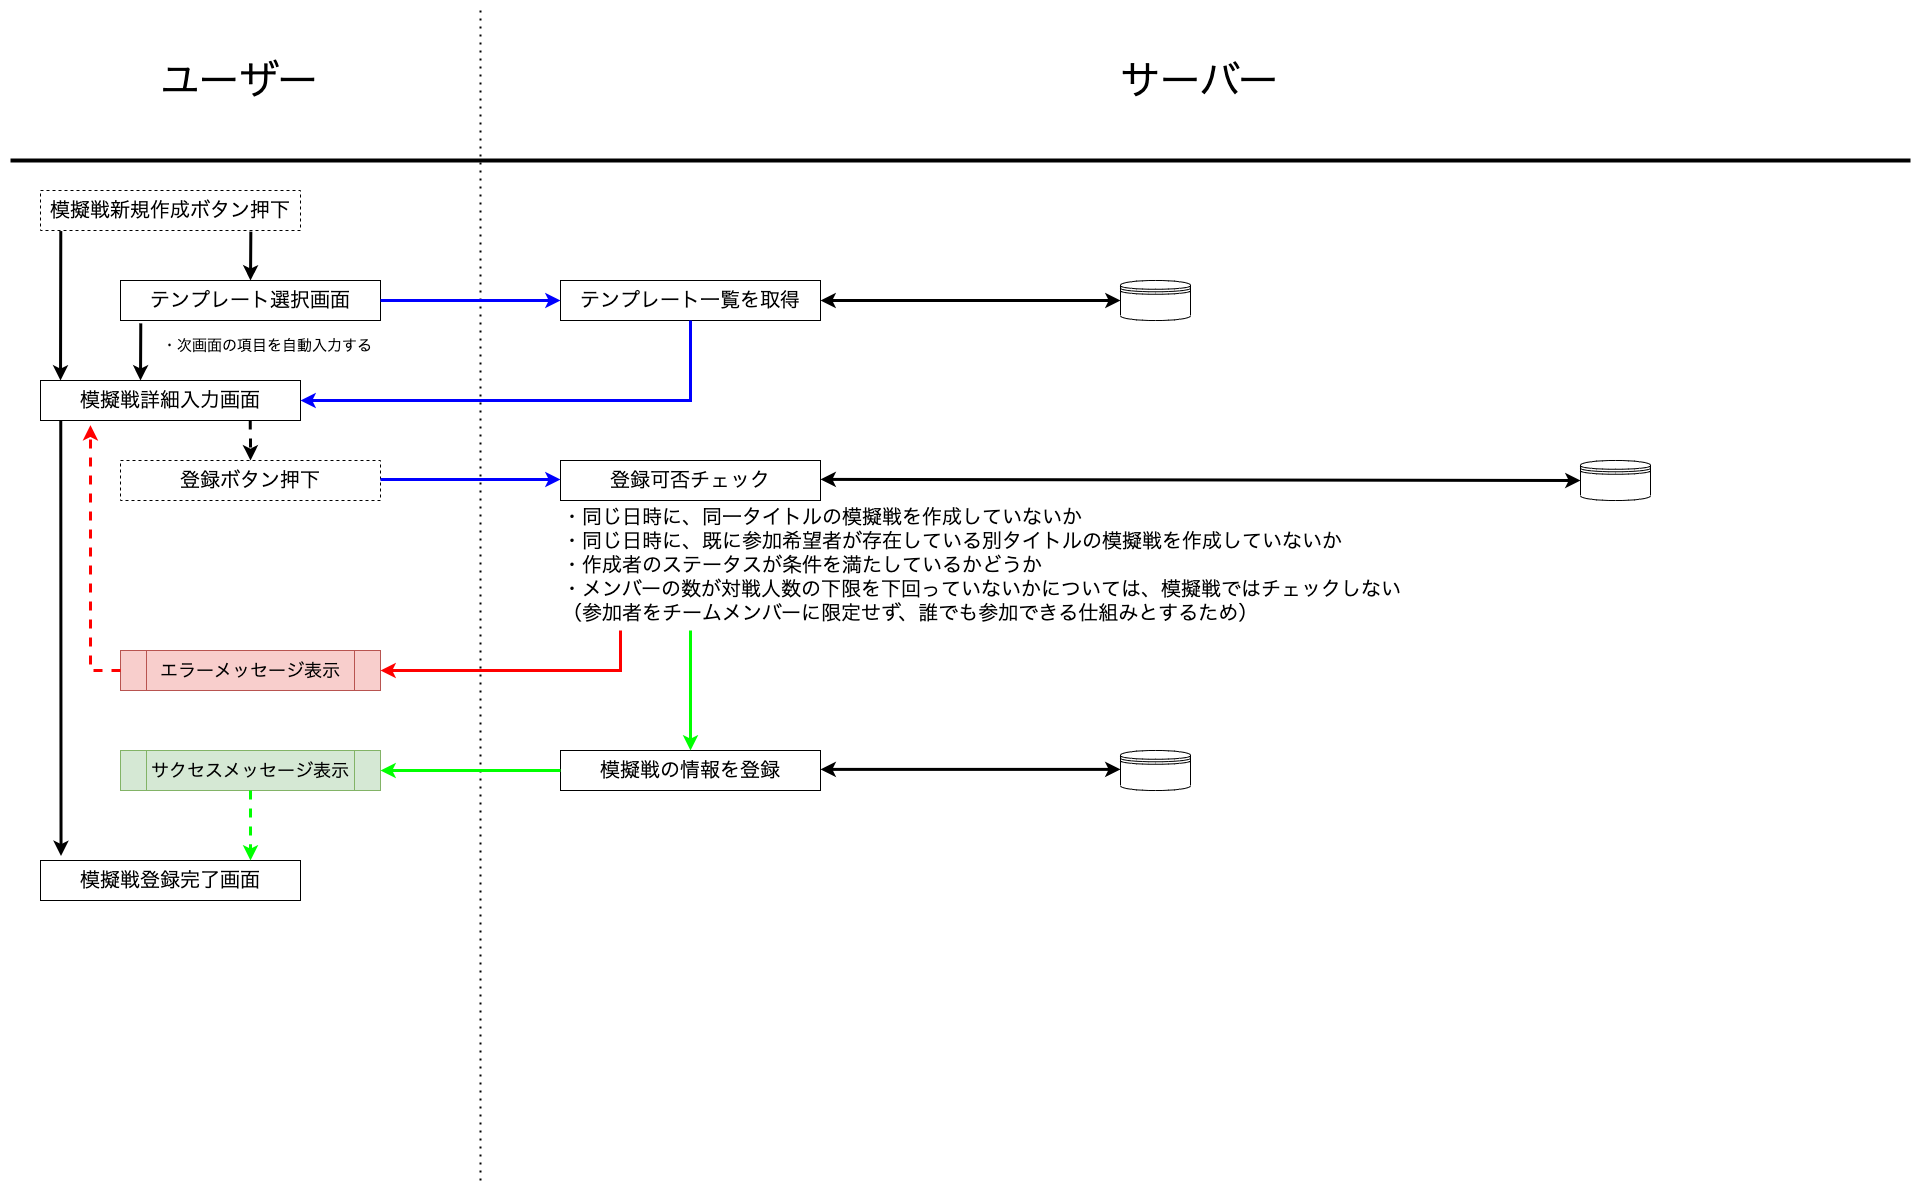

The diagram above was exported from draw.io. Its source (the exported page's mxGraphModel, read from the mxfile embedded in the PNG):
<mxGraphModel dx="976" dy="635" grid="1" gridSize="10" guides="1" tooltips="1" connect="1" arrows="1" fold="1" page="1" pageScale="1" pageWidth="1920" pageHeight="1200" background="none" math="0" shadow="0">
  <root>
    <mxCell id="irrqL4z2XPsDJClaLvtr-0" />
    <mxCell id="irrqL4z2XPsDJClaLvtr-1" parent="irrqL4z2XPsDJClaLvtr-0" />
    <mxCell id="irrqL4z2XPsDJClaLvtr-2" value="" style="endArrow=none;html=1;rounded=0;strokeWidth=4;" parent="irrqL4z2XPsDJClaLvtr-1" edge="1">
      <mxGeometry width="50" height="50" relative="1" as="geometry">
        <mxPoint x="10" y="160" as="sourcePoint" />
        <mxPoint x="1910" y="160" as="targetPoint" />
      </mxGeometry>
    </mxCell>
    <mxCell id="irrqL4z2XPsDJClaLvtr-3" value="" style="endArrow=none;dashed=1;html=1;dashPattern=1 3;strokeWidth=2;rounded=0;" parent="irrqL4z2XPsDJClaLvtr-1" edge="1">
      <mxGeometry width="50" height="50" relative="1" as="geometry">
        <mxPoint x="480" y="1180" as="sourcePoint" />
        <mxPoint x="480" y="10" as="targetPoint" />
      </mxGeometry>
    </mxCell>
    <mxCell id="irrqL4z2XPsDJClaLvtr-4" value="ユーザー" style="text;html=1;strokeColor=none;fillColor=none;align=center;verticalAlign=middle;whiteSpace=wrap;rounded=0;fontSize=40;" parent="irrqL4z2XPsDJClaLvtr-1" vertex="1">
      <mxGeometry width="480" height="160" as="geometry" />
    </mxCell>
    <mxCell id="irrqL4z2XPsDJClaLvtr-5" value="サーバー" style="text;html=1;strokeColor=none;fillColor=none;align=center;verticalAlign=middle;whiteSpace=wrap;rounded=0;fontSize=40;" parent="irrqL4z2XPsDJClaLvtr-1" vertex="1">
      <mxGeometry x="480" width="1440" height="160" as="geometry" />
    </mxCell>
    <mxCell id="mdu_ElSYl2AkZXINtVK7-0" value="模擬戦新規作成ボタン押下" style="rounded=0;whiteSpace=wrap;html=1;fontSize=20;dashed=1;" parent="irrqL4z2XPsDJClaLvtr-1" vertex="1">
      <mxGeometry x="40" y="190" width="260" height="40" as="geometry" />
    </mxCell>
    <mxCell id="mdu_ElSYl2AkZXINtVK7-2" value="テンプレート選択画面" style="rounded=0;whiteSpace=wrap;html=1;fontSize=20;" parent="irrqL4z2XPsDJClaLvtr-1" vertex="1">
      <mxGeometry x="120" y="280" width="260" height="40" as="geometry" />
    </mxCell>
    <mxCell id="mdu_ElSYl2AkZXINtVK7-4" value="" style="endArrow=classic;html=1;rounded=0;fontSize=20;strokeColor=#000000;strokeWidth=3;entryX=0.5;entryY=0;entryDx=0;entryDy=0;exitX=0.809;exitY=1.029;exitDx=0;exitDy=0;exitPerimeter=0;" parent="irrqL4z2XPsDJClaLvtr-1" source="mdu_ElSYl2AkZXINtVK7-0" target="mdu_ElSYl2AkZXINtVK7-2" edge="1">
      <mxGeometry width="50" height="50" relative="1" as="geometry">
        <mxPoint x="330" y="190" as="sourcePoint" />
        <mxPoint x="550" y="290" as="targetPoint" />
      </mxGeometry>
    </mxCell>
    <mxCell id="mdu_ElSYl2AkZXINtVK7-5" value="模擬戦詳細入力画面" style="rounded=0;whiteSpace=wrap;html=1;fontSize=20;" parent="irrqL4z2XPsDJClaLvtr-1" vertex="1">
      <mxGeometry x="40" y="380" width="260" height="40" as="geometry" />
    </mxCell>
    <mxCell id="mdu_ElSYl2AkZXINtVK7-6" value="" style="endArrow=classic;html=1;rounded=0;fontSize=20;strokeColor=#000000;strokeWidth=3;entryX=0.077;entryY=0;entryDx=0;entryDy=0;entryPerimeter=0;exitX=0.078;exitY=1.014;exitDx=0;exitDy=0;exitPerimeter=0;" parent="irrqL4z2XPsDJClaLvtr-1" source="mdu_ElSYl2AkZXINtVK7-0" target="mdu_ElSYl2AkZXINtVK7-5" edge="1">
      <mxGeometry width="50" height="50" relative="1" as="geometry">
        <mxPoint x="380" y="230" as="sourcePoint" />
        <mxPoint x="540" y="420" as="targetPoint" />
      </mxGeometry>
    </mxCell>
    <mxCell id="mdu_ElSYl2AkZXINtVK7-7" value="" style="endArrow=classic;html=1;rounded=0;fontSize=20;strokeColor=#000000;strokeWidth=3;entryX=0.5;entryY=0;entryDx=0;entryDy=0;exitX=0.078;exitY=1.072;exitDx=0;exitDy=0;exitPerimeter=0;" parent="irrqL4z2XPsDJClaLvtr-1" source="mdu_ElSYl2AkZXINtVK7-2" edge="1">
      <mxGeometry width="50" height="50" relative="1" as="geometry">
        <mxPoint x="140.34" y="331.15999999999997" as="sourcePoint" />
        <mxPoint x="139.99999999999986" y="379.9999999999999" as="targetPoint" />
      </mxGeometry>
    </mxCell>
    <mxCell id="mdu_ElSYl2AkZXINtVK7-8" value="・次画面の項目を自動入力する" style="text;html=1;strokeColor=none;fillColor=none;align=left;verticalAlign=middle;whiteSpace=wrap;rounded=0;fontSize=15;" parent="irrqL4z2XPsDJClaLvtr-1" vertex="1">
      <mxGeometry x="160" y="330" width="330" height="30" as="geometry" />
    </mxCell>
    <mxCell id="mdu_ElSYl2AkZXINtVK7-9" value="テンプレート一覧を取得" style="rounded=0;whiteSpace=wrap;html=1;fontSize=20;" parent="irrqL4z2XPsDJClaLvtr-1" vertex="1">
      <mxGeometry x="560" y="280" width="260" height="40" as="geometry" />
    </mxCell>
    <mxCell id="mdu_ElSYl2AkZXINtVK7-10" value="" style="endArrow=classic;html=1;rounded=0;fontSize=15;strokeColor=#0000FF;strokeWidth=3;exitX=1;exitY=0.5;exitDx=0;exitDy=0;entryX=0;entryY=0.5;entryDx=0;entryDy=0;" parent="irrqL4z2XPsDJClaLvtr-1" source="mdu_ElSYl2AkZXINtVK7-2" target="mdu_ElSYl2AkZXINtVK7-9" edge="1">
      <mxGeometry width="50" height="50" relative="1" as="geometry">
        <mxPoint x="600" y="450" as="sourcePoint" />
        <mxPoint x="700" y="370" as="targetPoint" />
      </mxGeometry>
    </mxCell>
    <mxCell id="mdu_ElSYl2AkZXINtVK7-11" value="" style="shape=datastore;whiteSpace=wrap;html=1;fontSize=15;" parent="irrqL4z2XPsDJClaLvtr-1" vertex="1">
      <mxGeometry x="1120" y="280" width="70" height="40" as="geometry" />
    </mxCell>
    <mxCell id="mdu_ElSYl2AkZXINtVK7-12" value="" style="endArrow=classic;startArrow=classic;html=1;rounded=0;fontSize=15;strokeColor=#000000;strokeWidth=3;exitX=1;exitY=0.5;exitDx=0;exitDy=0;entryX=0;entryY=0.5;entryDx=0;entryDy=0;" parent="irrqL4z2XPsDJClaLvtr-1" source="mdu_ElSYl2AkZXINtVK7-9" target="mdu_ElSYl2AkZXINtVK7-11" edge="1">
      <mxGeometry width="50" height="50" relative="1" as="geometry">
        <mxPoint x="980" y="330" as="sourcePoint" />
        <mxPoint x="1030" y="280" as="targetPoint" />
      </mxGeometry>
    </mxCell>
    <mxCell id="mdu_ElSYl2AkZXINtVK7-14" value="" style="endArrow=classic;html=1;rounded=0;fontSize=15;strokeColor=#0000FF;strokeWidth=3;exitX=0.5;exitY=1;exitDx=0;exitDy=0;entryX=1;entryY=0.5;entryDx=0;entryDy=0;" parent="irrqL4z2XPsDJClaLvtr-1" source="mdu_ElSYl2AkZXINtVK7-9" target="mdu_ElSYl2AkZXINtVK7-5" edge="1">
      <mxGeometry width="50" height="50" relative="1" as="geometry">
        <mxPoint x="770" y="490" as="sourcePoint" />
        <mxPoint x="820" y="440" as="targetPoint" />
        <Array as="points">
          <mxPoint x="690" y="400" />
        </Array>
      </mxGeometry>
    </mxCell>
    <mxCell id="mdu_ElSYl2AkZXINtVK7-15" value="登録ボタン押下" style="rounded=0;whiteSpace=wrap;html=1;fontSize=20;dashed=1;" parent="irrqL4z2XPsDJClaLvtr-1" vertex="1">
      <mxGeometry x="120" y="460" width="260" height="40" as="geometry" />
    </mxCell>
    <mxCell id="mdu_ElSYl2AkZXINtVK7-16" value="登録可否チェック" style="rounded=0;whiteSpace=wrap;html=1;fontSize=20;" parent="irrqL4z2XPsDJClaLvtr-1" vertex="1">
      <mxGeometry x="560" y="460" width="260" height="40" as="geometry" />
    </mxCell>
    <mxCell id="mdu_ElSYl2AkZXINtVK7-17" value="" style="endArrow=classic;html=1;rounded=0;fontSize=15;strokeColor=#0000FF;strokeWidth=3;exitX=1;exitY=0.5;exitDx=0;exitDy=0;entryX=0;entryY=0.5;entryDx=0;entryDy=0;" parent="irrqL4z2XPsDJClaLvtr-1" edge="1">
      <mxGeometry width="50" height="50" relative="1" as="geometry">
        <mxPoint x="380" y="479" as="sourcePoint" />
        <mxPoint x="560" y="479" as="targetPoint" />
      </mxGeometry>
    </mxCell>
    <mxCell id="mdu_ElSYl2AkZXINtVK7-18" value="・同じ日時に、同一タイトルの模擬戦を作成していないか&lt;br&gt;・同じ日時に、既に参加希望者が存在している別タイトルの模擬戦を作成していないか&lt;br&gt;・作成者のステータスが条件を満たしているかどうか&lt;br&gt;・メンバーの数が対戦人数の下限を下回っていないかについては、模擬戦ではチェックしない&lt;br&gt;（参加者をチームメンバーに限定せず、誰でも参加できる仕組みとするため）" style="text;html=1;strokeColor=none;fillColor=none;align=left;verticalAlign=middle;whiteSpace=wrap;rounded=0;fontSize=20;" parent="irrqL4z2XPsDJClaLvtr-1" vertex="1">
      <mxGeometry x="560" y="550" width="1010" height="30" as="geometry" />
    </mxCell>
    <mxCell id="mdu_ElSYl2AkZXINtVK7-19" value="エラーメッセージ表示" style="shape=process;whiteSpace=wrap;html=1;backgroundOutline=1;fontSize=18;fillColor=#f8cecc;strokeColor=#b85450;" parent="irrqL4z2XPsDJClaLvtr-1" vertex="1">
      <mxGeometry x="120" y="650" width="260" height="40" as="geometry" />
    </mxCell>
    <mxCell id="mdu_ElSYl2AkZXINtVK7-20" value="" style="endArrow=classic;html=1;rounded=0;fontSize=20;strokeColor=#FF0000;strokeWidth=3;entryX=1;entryY=0.5;entryDx=0;entryDy=0;" parent="irrqL4z2XPsDJClaLvtr-1" target="mdu_ElSYl2AkZXINtVK7-19" edge="1">
      <mxGeometry width="50" height="50" relative="1" as="geometry">
        <mxPoint x="620" y="630" as="sourcePoint" />
        <mxPoint x="820" y="380" as="targetPoint" />
        <Array as="points">
          <mxPoint x="620" y="670" />
        </Array>
      </mxGeometry>
    </mxCell>
    <mxCell id="mdu_ElSYl2AkZXINtVK7-21" value="" style="endArrow=classic;html=1;rounded=0;fontSize=20;strokeColor=#FF0000;strokeWidth=3;exitX=0;exitY=0.5;exitDx=0;exitDy=0;entryX=0.192;entryY=1.117;entryDx=0;entryDy=0;entryPerimeter=0;dashed=1;" parent="irrqL4z2XPsDJClaLvtr-1" source="mdu_ElSYl2AkZXINtVK7-19" target="mdu_ElSYl2AkZXINtVK7-5" edge="1">
      <mxGeometry width="50" height="50" relative="1" as="geometry">
        <mxPoint x="640" y="290" as="sourcePoint" />
        <mxPoint x="690" y="240" as="targetPoint" />
        <Array as="points">
          <mxPoint x="90" y="670" />
        </Array>
      </mxGeometry>
    </mxCell>
    <mxCell id="mdu_ElSYl2AkZXINtVK7-22" value="" style="endArrow=classic;html=1;rounded=0;fontSize=20;strokeColor=#000000;strokeWidth=3;exitX=0.809;exitY=1.029;exitDx=0;exitDy=0;exitPerimeter=0;dashed=1;" parent="irrqL4z2XPsDJClaLvtr-1" edge="1">
      <mxGeometry width="50" height="50" relative="1" as="geometry">
        <mxPoint x="249.84" y="420" as="sourcePoint" />
        <mxPoint x="250" y="460" as="targetPoint" />
      </mxGeometry>
    </mxCell>
    <mxCell id="mdu_ElSYl2AkZXINtVK7-24" value="模擬戦の情報を登録" style="rounded=0;whiteSpace=wrap;html=1;fontSize=20;" parent="irrqL4z2XPsDJClaLvtr-1" vertex="1">
      <mxGeometry x="560" y="750" width="260" height="40" as="geometry" />
    </mxCell>
    <mxCell id="mdu_ElSYl2AkZXINtVK7-25" value="" style="endArrow=classic;html=1;rounded=0;fontSize=20;strokeColor=#000000;strokeWidth=3;exitX=0.078;exitY=1.014;exitDx=0;exitDy=0;exitPerimeter=0;entryX=0.079;entryY=-0.113;entryDx=0;entryDy=0;entryPerimeter=0;" parent="irrqL4z2XPsDJClaLvtr-1" target="mdu_ElSYl2AkZXINtVK7-27" edge="1">
      <mxGeometry width="50" height="50" relative="1" as="geometry">
        <mxPoint x="60.260000000000005" y="420" as="sourcePoint" />
        <mxPoint x="60" y="720" as="targetPoint" />
      </mxGeometry>
    </mxCell>
    <mxCell id="mdu_ElSYl2AkZXINtVK7-26" value="サクセスメッセージ表示" style="shape=process;whiteSpace=wrap;html=1;backgroundOutline=1;fontSize=18;fillColor=#d5e8d4;strokeColor=#82b366;" parent="irrqL4z2XPsDJClaLvtr-1" vertex="1">
      <mxGeometry x="120" y="750" width="260" height="40" as="geometry" />
    </mxCell>
    <mxCell id="mdu_ElSYl2AkZXINtVK7-27" value="模擬戦登録完了画面" style="rounded=0;whiteSpace=wrap;html=1;fontSize=20;" parent="irrqL4z2XPsDJClaLvtr-1" vertex="1">
      <mxGeometry x="40" y="860" width="260" height="40" as="geometry" />
    </mxCell>
    <mxCell id="mdu_ElSYl2AkZXINtVK7-28" value="" style="endArrow=classic;html=1;rounded=0;fontSize=18;strokeColor=#00FF00;strokeWidth=3;entryX=0.5;entryY=0;entryDx=0;entryDy=0;" parent="irrqL4z2XPsDJClaLvtr-1" target="mdu_ElSYl2AkZXINtVK7-24" edge="1">
      <mxGeometry width="50" height="50" relative="1" as="geometry">
        <mxPoint x="690" y="630" as="sourcePoint" />
        <mxPoint x="620" y="580" as="targetPoint" />
      </mxGeometry>
    </mxCell>
    <mxCell id="mdu_ElSYl2AkZXINtVK7-29" value="" style="endArrow=classic;html=1;rounded=0;fontSize=18;strokeColor=#00FF00;strokeWidth=3;entryX=1;entryY=0.5;entryDx=0;entryDy=0;exitX=0;exitY=0.5;exitDx=0;exitDy=0;" parent="irrqL4z2XPsDJClaLvtr-1" source="mdu_ElSYl2AkZXINtVK7-24" target="mdu_ElSYl2AkZXINtVK7-26" edge="1">
      <mxGeometry width="50" height="50" relative="1" as="geometry">
        <mxPoint x="590" y="710" as="sourcePoint" />
        <mxPoint x="620" y="580" as="targetPoint" />
      </mxGeometry>
    </mxCell>
    <mxCell id="mdu_ElSYl2AkZXINtVK7-30" value="" style="endArrow=classic;html=1;rounded=0;fontSize=18;strokeColor=#00FF00;strokeWidth=3;exitX=0.5;exitY=1;exitDx=0;exitDy=0;dashed=1;" parent="irrqL4z2XPsDJClaLvtr-1" source="mdu_ElSYl2AkZXINtVK7-26" edge="1">
      <mxGeometry width="50" height="50" relative="1" as="geometry">
        <mxPoint x="235" y="800" as="sourcePoint" />
        <mxPoint x="250" y="860" as="targetPoint" />
      </mxGeometry>
    </mxCell>
    <mxCell id="mdu_ElSYl2AkZXINtVK7-31" value="" style="shape=datastore;whiteSpace=wrap;html=1;fontSize=15;" parent="irrqL4z2XPsDJClaLvtr-1" vertex="1">
      <mxGeometry x="1580" y="460" width="70" height="40" as="geometry" />
    </mxCell>
    <mxCell id="mdu_ElSYl2AkZXINtVK7-32" value="" style="shape=datastore;whiteSpace=wrap;html=1;fontSize=15;" parent="irrqL4z2XPsDJClaLvtr-1" vertex="1">
      <mxGeometry x="1120" y="750" width="70" height="40" as="geometry" />
    </mxCell>
    <mxCell id="mdu_ElSYl2AkZXINtVK7-33" value="" style="endArrow=classic;startArrow=classic;html=1;rounded=0;fontSize=15;strokeColor=#000000;strokeWidth=3;exitX=1;exitY=0.5;exitDx=0;exitDy=0;entryX=0;entryY=0.5;entryDx=0;entryDy=0;" parent="irrqL4z2XPsDJClaLvtr-1" edge="1">
      <mxGeometry width="50" height="50" relative="1" as="geometry">
        <mxPoint x="820" y="768.89" as="sourcePoint" />
        <mxPoint x="1120" y="768.89" as="targetPoint" />
      </mxGeometry>
    </mxCell>
    <mxCell id="mdu_ElSYl2AkZXINtVK7-34" value="" style="endArrow=classic;startArrow=classic;html=1;rounded=0;fontSize=15;strokeColor=#000000;strokeWidth=3;exitX=1;exitY=0.5;exitDx=0;exitDy=0;entryX=0;entryY=0.5;entryDx=0;entryDy=0;" parent="irrqL4z2XPsDJClaLvtr-1" target="mdu_ElSYl2AkZXINtVK7-31" edge="1">
      <mxGeometry width="50" height="50" relative="1" as="geometry">
        <mxPoint x="820" y="478.89" as="sourcePoint" />
        <mxPoint x="1120" y="478.89" as="targetPoint" />
      </mxGeometry>
    </mxCell>
  </root>
</mxGraphModel>